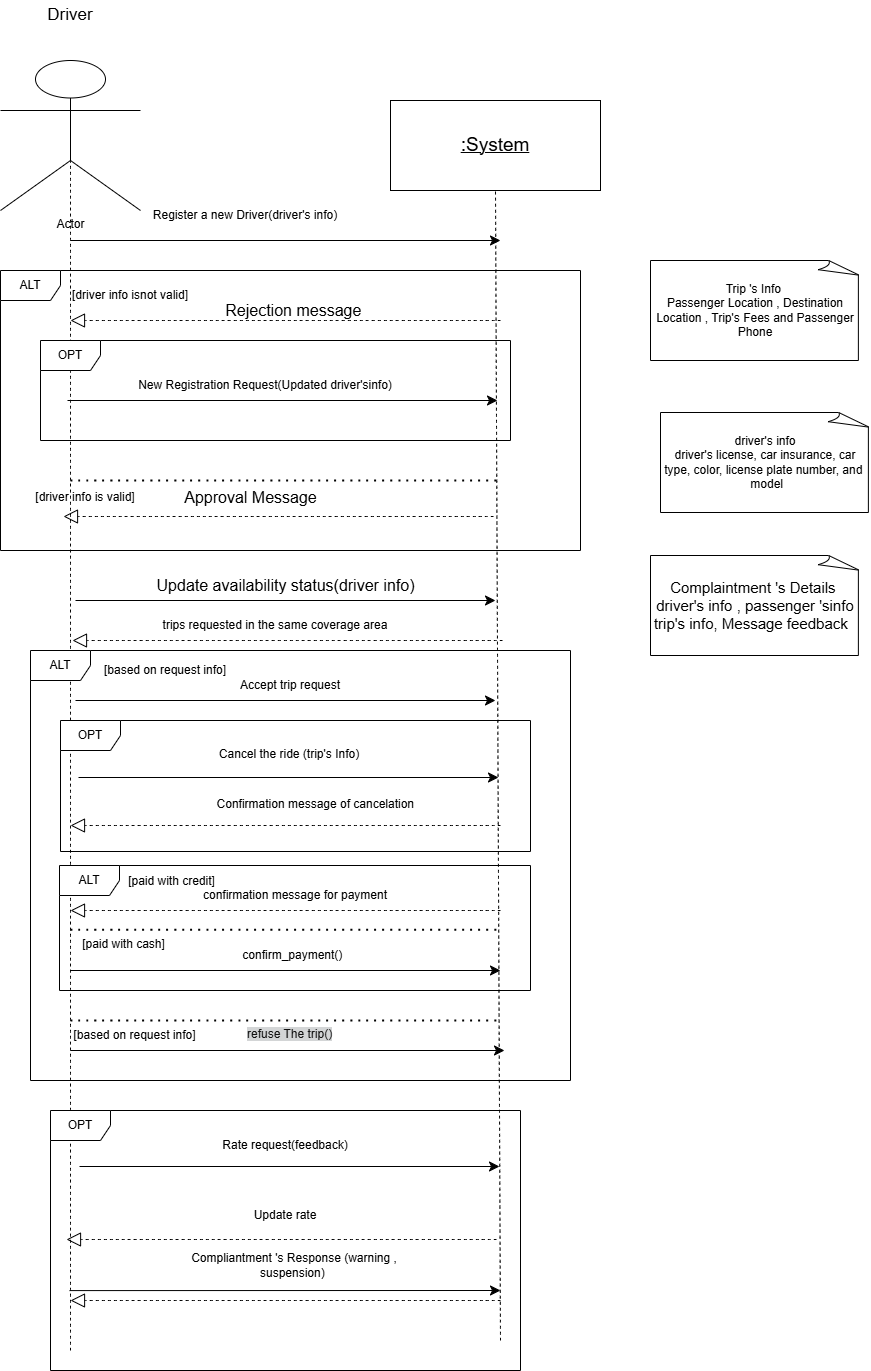

The diagram above was exported from draw.io. Its source (the exported page's mxGraphModel, read from the mxfile embedded in the PNG):
<mxGraphModel dx="1034" dy="570" grid="1" gridSize="10" guides="1" tooltips="1" connect="1" arrows="1" fold="1" page="1" pageScale="1" pageWidth="827" pageHeight="1169" math="0" shadow="0">
  <root>
    <mxCell id="0" />
    <mxCell id="1" parent="0" />
    <mxCell id="3hP7Agx0PQ9Je003s2WE-1" value="Actor" style="shape=umlActor;verticalLabelPosition=bottom;verticalAlign=top;html=1;outlineConnect=0;" parent="1" vertex="1">
      <mxGeometry x="120" y="140" width="140" height="150" as="geometry" />
    </mxCell>
    <mxCell id="3hP7Agx0PQ9Je003s2WE-2" value="&lt;font style=&quot;font-size: 17px;&quot;&gt;Driver&lt;/font&gt;" style="text;html=1;align=center;verticalAlign=middle;whiteSpace=wrap;rounded=0;" parent="1" vertex="1">
      <mxGeometry x="160" y="80" width="60" height="30" as="geometry" />
    </mxCell>
    <mxCell id="3hP7Agx0PQ9Je003s2WE-3" value="&lt;u&gt;&lt;font style=&quot;font-size: 19px;&quot;&gt;:System&lt;/font&gt;&lt;/u&gt;" style="rounded=0;whiteSpace=wrap;html=1;" parent="1" vertex="1">
      <mxGeometry x="510" y="180" width="210" height="90" as="geometry" />
    </mxCell>
    <mxCell id="3hP7Agx0PQ9Je003s2WE-5" value="" style="endArrow=none;dashed=1;html=1;rounded=0;fontSize=12;startSize=8;endSize=8;curved=1;entryX=0.5;entryY=1;entryDx=0;entryDy=0;" parent="1" target="3hP7Agx0PQ9Je003s2WE-3" edge="1">
      <mxGeometry width="50" height="50" relative="1" as="geometry">
        <mxPoint x="620" y="1420" as="sourcePoint" />
        <mxPoint x="560" y="290" as="targetPoint" />
      </mxGeometry>
    </mxCell>
    <mxCell id="3hP7Agx0PQ9Je003s2WE-6" value="" style="endArrow=none;dashed=1;html=1;rounded=0;fontSize=12;startSize=8;endSize=8;curved=1;entryX=0.5;entryY=0.5;entryDx=0;entryDy=0;entryPerimeter=0;" parent="1" target="3hP7Agx0PQ9Je003s2WE-1" edge="1">
      <mxGeometry width="50" height="50" relative="1" as="geometry">
        <mxPoint x="190" y="1430" as="sourcePoint" />
        <mxPoint x="560" y="360" as="targetPoint" />
      </mxGeometry>
    </mxCell>
    <mxCell id="3hP7Agx0PQ9Je003s2WE-7" value="" style="endArrow=classic;html=1;rounded=0;fontSize=12;startSize=8;endSize=8;curved=1;" parent="1" edge="1">
      <mxGeometry width="50" height="50" relative="1" as="geometry">
        <mxPoint x="190" y="320" as="sourcePoint" />
        <mxPoint x="620" y="320" as="targetPoint" />
      </mxGeometry>
    </mxCell>
    <mxCell id="3hP7Agx0PQ9Je003s2WE-8" value="Register a new Driver(driver's info)" style="text;html=1;align=center;verticalAlign=middle;whiteSpace=wrap;rounded=0;" parent="1" vertex="1">
      <mxGeometry x="250" y="280" width="230" height="30" as="geometry" />
    </mxCell>
    <mxCell id="3hP7Agx0PQ9Je003s2WE-9" value="driver's info&lt;div&gt;&lt;span style=&quot;background-color: transparent; color: light-dark(rgb(0, 0, 0), rgb(255, 255, 255));&quot;&gt;driver's license, car insurance, car type, color, license plate number, and&amp;nbsp; &amp;nbsp;&lt;/span&gt;&lt;span style=&quot;background-color: transparent; color: light-dark(rgb(0, 0, 0), rgb(255, 255, 255));&quot;&gt;model&lt;/span&gt;&lt;/div&gt;" style="whiteSpace=wrap;html=1;shape=mxgraph.basic.document" parent="1" vertex="1">
      <mxGeometry x="780" y="492" width="210" height="100" as="geometry" />
    </mxCell>
    <mxCell id="3hP7Agx0PQ9Je003s2WE-13" value="ALT" style="shape=umlFrame;whiteSpace=wrap;html=1;pointerEvents=0;" parent="1" vertex="1">
      <mxGeometry x="120" y="350" width="580" height="280" as="geometry" />
    </mxCell>
    <mxCell id="3hP7Agx0PQ9Je003s2WE-14" value="" style="endArrow=block;dashed=1;endFill=0;endSize=12;html=1;rounded=0;fontSize=12;curved=1;" parent="1" edge="1">
      <mxGeometry width="160" relative="1" as="geometry">
        <mxPoint x="620" y="400" as="sourcePoint" />
        <mxPoint x="190" y="400" as="targetPoint" />
      </mxGeometry>
    </mxCell>
    <mxCell id="3hP7Agx0PQ9Je003s2WE-16" value="Rejection message&amp;nbsp;" style="text;html=1;align=center;verticalAlign=middle;resizable=0;points=[];autosize=1;strokeColor=none;fillColor=none;fontSize=16;" parent="1" vertex="1">
      <mxGeometry x="335" y="375" width="160" height="30" as="geometry" />
    </mxCell>
    <mxCell id="3hP7Agx0PQ9Je003s2WE-19" value="" style="endArrow=block;dashed=1;endFill=0;endSize=12;html=1;rounded=0;fontSize=12;curved=1;" parent="1" edge="1">
      <mxGeometry width="160" relative="1" as="geometry">
        <mxPoint x="613" y="596" as="sourcePoint" />
        <mxPoint x="183" y="596" as="targetPoint" />
      </mxGeometry>
    </mxCell>
    <mxCell id="3hP7Agx0PQ9Je003s2WE-20" value="Approval Message" style="text;html=1;align=center;verticalAlign=middle;resizable=0;points=[];autosize=1;strokeColor=none;fillColor=none;fontSize=16;" parent="1" vertex="1">
      <mxGeometry x="290" y="562" width="160" height="30" as="geometry" />
    </mxCell>
    <mxCell id="3hP7Agx0PQ9Je003s2WE-21" value="" style="endArrow=classic;html=1;rounded=0;fontSize=12;startSize=8;endSize=8;curved=1;" parent="1" edge="1">
      <mxGeometry width="50" height="50" relative="1" as="geometry">
        <mxPoint x="195" y="680" as="sourcePoint" />
        <mxPoint x="615" y="680" as="targetPoint" />
      </mxGeometry>
    </mxCell>
    <mxCell id="3hP7Agx0PQ9Je003s2WE-22" value="Update availability status(driver info)" style="text;html=1;align=center;verticalAlign=middle;resizable=0;points=[];autosize=1;strokeColor=none;fillColor=none;fontSize=16;" parent="1" vertex="1">
      <mxGeometry x="265" y="650" width="280" height="30" as="geometry" />
    </mxCell>
    <mxCell id="3hP7Agx0PQ9Je003s2WE-23" value="OPT" style="shape=umlFrame;whiteSpace=wrap;html=1;pointerEvents=0;" parent="1" vertex="1">
      <mxGeometry x="160" y="420" width="470" height="100" as="geometry" />
    </mxCell>
    <mxCell id="3hP7Agx0PQ9Je003s2WE-24" value="" style="endArrow=classic;html=1;rounded=0;fontSize=12;startSize=8;endSize=8;curved=1;" parent="1" edge="1">
      <mxGeometry width="50" height="50" relative="1" as="geometry">
        <mxPoint x="187" y="480" as="sourcePoint" />
        <mxPoint x="617" y="480" as="targetPoint" />
      </mxGeometry>
    </mxCell>
    <mxCell id="3hP7Agx0PQ9Je003s2WE-25" value="New Registration Request(Updated driver'sinfo)" style="text;html=1;align=center;verticalAlign=middle;whiteSpace=wrap;rounded=0;" parent="1" vertex="1">
      <mxGeometry x="225" y="450" width="320" height="30" as="geometry" />
    </mxCell>
    <mxCell id="3hP7Agx0PQ9Je003s2WE-28" value="" style="endArrow=none;dashed=1;html=1;dashPattern=1 3;strokeWidth=2;rounded=0;fontSize=12;startSize=8;endSize=8;curved=1;" parent="1" edge="1">
      <mxGeometry width="50" height="50" relative="1" as="geometry">
        <mxPoint x="190" y="560" as="sourcePoint" />
        <mxPoint x="620" y="560" as="targetPoint" />
      </mxGeometry>
    </mxCell>
    <mxCell id="3hP7Agx0PQ9Je003s2WE-29" value="" style="endArrow=block;dashed=1;endFill=0;endSize=12;html=1;rounded=0;fontSize=12;curved=1;" parent="1" edge="1">
      <mxGeometry width="160" relative="1" as="geometry">
        <mxPoint x="622" y="720" as="sourcePoint" />
        <mxPoint x="192" y="720" as="targetPoint" />
      </mxGeometry>
    </mxCell>
    <mxCell id="3hP7Agx0PQ9Je003s2WE-31" value="trips requested in the same coverage area" style="text;html=1;align=center;verticalAlign=middle;whiteSpace=wrap;rounded=0;" parent="1" vertex="1">
      <mxGeometry x="275" y="690" width="240" height="30" as="geometry" />
    </mxCell>
    <mxCell id="3hP7Agx0PQ9Je003s2WE-32" value="OPT" style="shape=umlFrame;whiteSpace=wrap;html=1;pointerEvents=0;" parent="1" vertex="1">
      <mxGeometry x="180" y="800" width="470" height="131" as="geometry" />
    </mxCell>
    <mxCell id="3hP7Agx0PQ9Je003s2WE-33" value="" style="endArrow=classic;html=1;rounded=0;fontSize=12;startSize=8;endSize=8;curved=1;" parent="1" edge="1">
      <mxGeometry width="50" height="50" relative="1" as="geometry">
        <mxPoint x="198" y="857" as="sourcePoint" />
        <mxPoint x="618" y="857" as="targetPoint" />
      </mxGeometry>
    </mxCell>
    <mxCell id="3hP7Agx0PQ9Je003s2WE-34" value="Cancel the ride (trip's Info)" style="text;html=1;align=center;verticalAlign=middle;whiteSpace=wrap;rounded=0;" parent="1" vertex="1">
      <mxGeometry x="324" y="819" width="170" height="30" as="geometry" />
    </mxCell>
    <mxCell id="3hP7Agx0PQ9Je003s2WE-35" value="" style="endArrow=block;dashed=1;endFill=0;endSize=12;html=1;rounded=0;fontSize=12;curved=1;" parent="1" edge="1">
      <mxGeometry width="160" relative="1" as="geometry">
        <mxPoint x="620" y="905" as="sourcePoint" />
        <mxPoint x="190" y="905" as="targetPoint" />
      </mxGeometry>
    </mxCell>
    <mxCell id="3hP7Agx0PQ9Je003s2WE-36" value="Confirmation message of cancelation&amp;nbsp;" style="text;html=1;align=center;verticalAlign=middle;whiteSpace=wrap;rounded=0;" parent="1" vertex="1">
      <mxGeometry x="324" y="869" width="226" height="30" as="geometry" />
    </mxCell>
    <mxCell id="3hP7Agx0PQ9Je003s2WE-39" value="" style="endArrow=classic;html=1;rounded=0;fontSize=12;startSize=8;endSize=8;curved=1;" parent="1" edge="1">
      <mxGeometry width="50" height="50" relative="1" as="geometry">
        <mxPoint x="195" y="780" as="sourcePoint" />
        <mxPoint x="615" y="780" as="targetPoint" />
      </mxGeometry>
    </mxCell>
    <mxCell id="3hP7Agx0PQ9Je003s2WE-40" value="Accept trip request" style="text;html=1;align=center;verticalAlign=middle;whiteSpace=wrap;rounded=0;" parent="1" vertex="1">
      <mxGeometry x="335" y="750" width="150" height="30" as="geometry" />
    </mxCell>
    <mxCell id="3hP7Agx0PQ9Je003s2WE-41" value="" style="endArrow=block;dashed=1;endFill=0;endSize=12;html=1;rounded=0;fontSize=12;curved=1;" parent="1" edge="1">
      <mxGeometry width="160" relative="1" as="geometry">
        <mxPoint x="620" y="990" as="sourcePoint" />
        <mxPoint x="190" y="990" as="targetPoint" />
      </mxGeometry>
    </mxCell>
    <mxCell id="3hP7Agx0PQ9Je003s2WE-42" value="confirmation message for payment" style="text;html=1;align=center;verticalAlign=middle;whiteSpace=wrap;rounded=0;" parent="1" vertex="1">
      <mxGeometry x="320" y="960" width="190" height="30" as="geometry" />
    </mxCell>
    <mxCell id="3hP7Agx0PQ9Je003s2WE-43" value="OPT" style="shape=umlFrame;whiteSpace=wrap;html=1;pointerEvents=0;" parent="1" vertex="1">
      <mxGeometry x="170" y="1190" width="470" height="260" as="geometry" />
    </mxCell>
    <mxCell id="3hP7Agx0PQ9Je003s2WE-44" value="" style="endArrow=classic;html=1;rounded=0;fontSize=12;startSize=8;endSize=8;curved=1;" parent="1" edge="1">
      <mxGeometry width="50" height="50" relative="1" as="geometry">
        <mxPoint x="199" y="1246" as="sourcePoint" />
        <mxPoint x="619" y="1246" as="targetPoint" />
      </mxGeometry>
    </mxCell>
    <mxCell id="3hP7Agx0PQ9Je003s2WE-45" value="Rate request(feedback)" style="text;html=1;align=center;verticalAlign=middle;whiteSpace=wrap;rounded=0;" parent="1" vertex="1">
      <mxGeometry x="330" y="1210" width="150" height="30" as="geometry" />
    </mxCell>
    <mxCell id="3hP7Agx0PQ9Je003s2WE-46" value="" style="endArrow=block;dashed=1;endFill=0;endSize=12;html=1;rounded=0;fontSize=12;curved=1;" parent="1" edge="1">
      <mxGeometry width="160" relative="1" as="geometry">
        <mxPoint x="616" y="1319" as="sourcePoint" />
        <mxPoint x="186" y="1319" as="targetPoint" />
      </mxGeometry>
    </mxCell>
    <mxCell id="3hP7Agx0PQ9Je003s2WE-47" value="Update rate" style="text;html=1;align=center;verticalAlign=middle;whiteSpace=wrap;rounded=0;" parent="1" vertex="1">
      <mxGeometry x="330" y="1280" width="150" height="30" as="geometry" />
    </mxCell>
    <mxCell id="3hP7Agx0PQ9Je003s2WE-48" value="Trip 's Info&amp;nbsp;&lt;br&gt;Passenger Location , Destination Location , Trip's Fees and Passenger Phone" style="whiteSpace=wrap;html=1;shape=mxgraph.basic.document" parent="1" vertex="1">
      <mxGeometry x="770" y="340" width="210" height="100" as="geometry" />
    </mxCell>
    <mxCell id="8yI7NNtVMlXXnOkMKNyf-1" value="&lt;span style=&quot;font-size: 15px;&quot;&gt;Complaintment 's Details&amp;nbsp;&lt;br&gt;driver's info , passenger 'sinfo&lt;/span&gt;&lt;div&gt;&lt;span style=&quot;font-size: 15px;&quot;&gt;trip's info, Message feedback&amp;nbsp;&amp;nbsp;&lt;/span&gt;&lt;/div&gt;" style="whiteSpace=wrap;html=1;shape=mxgraph.basic.document" parent="1" vertex="1">
      <mxGeometry x="770" y="635" width="210" height="100" as="geometry" />
    </mxCell>
    <mxCell id="8yI7NNtVMlXXnOkMKNyf-2" value="" style="endArrow=block;dashed=1;endFill=0;endSize=12;html=1;rounded=0;fontSize=12;curved=1;" parent="1" edge="1">
      <mxGeometry width="160" relative="1" as="geometry">
        <mxPoint x="620" y="1380" as="sourcePoint" />
        <mxPoint x="190" y="1380" as="targetPoint" />
      </mxGeometry>
    </mxCell>
    <mxCell id="8yI7NNtVMlXXnOkMKNyf-3" value="Compliantment 's Response (warning , suspension)&amp;nbsp;" style="text;html=1;align=center;verticalAlign=middle;whiteSpace=wrap;rounded=0;" parent="1" vertex="1">
      <mxGeometry x="294" y="1330" width="240" height="30" as="geometry" />
    </mxCell>
    <mxCell id="zMfoLtaqFVjF7ATW57Iy-1" value="ALT" style="shape=umlFrame;whiteSpace=wrap;html=1;pointerEvents=0;" parent="1" vertex="1">
      <mxGeometry x="150" y="730" width="540" height="430" as="geometry" />
    </mxCell>
    <mxCell id="zMfoLtaqFVjF7ATW57Iy-2" value="" style="endArrow=none;dashed=1;html=1;dashPattern=1 3;strokeWidth=2;rounded=0;fontSize=12;startSize=8;endSize=8;curved=1;" parent="1" edge="1">
      <mxGeometry width="50" height="50" relative="1" as="geometry">
        <mxPoint x="190" y="1100" as="sourcePoint" />
        <mxPoint x="620" y="1100" as="targetPoint" />
      </mxGeometry>
    </mxCell>
    <mxCell id="zMfoLtaqFVjF7ATW57Iy-3" value="" style="endArrow=classic;html=1;rounded=0;fontSize=12;startSize=8;endSize=8;curved=1;" parent="1" edge="1">
      <mxGeometry width="50" height="50" relative="1" as="geometry">
        <mxPoint x="190" y="1130" as="sourcePoint" />
        <mxPoint x="624" y="1130" as="targetPoint" />
      </mxGeometry>
    </mxCell>
    <mxCell id="zMfoLtaqFVjF7ATW57Iy-4" value="&lt;div style=&quot;text-align: center;&quot;&gt;&lt;font color=&quot;#121212&quot;&gt;&lt;span style=&quot;background-color: rgb(211, 213, 214);&quot;&gt;refuse The trip()&lt;/span&gt;&lt;/font&gt;&lt;/div&gt;" style="text;whiteSpace=wrap;html=1;" parent="1" vertex="1">
      <mxGeometry x="365" y="1100" width="130" height="40" as="geometry" />
    </mxCell>
    <mxCell id="rcbIPHuTfnGgzBE05lNV-1" value="[driver info is valid]" style="text;html=1;align=center;verticalAlign=middle;whiteSpace=wrap;rounded=0;" parent="1" vertex="1">
      <mxGeometry x="130" y="562" width="150" height="30" as="geometry" />
    </mxCell>
    <mxCell id="rcbIPHuTfnGgzBE05lNV-4" value="[driver info isnot valid]" style="text;html=1;align=center;verticalAlign=middle;whiteSpace=wrap;rounded=0;" parent="1" vertex="1">
      <mxGeometry x="175" y="360" width="150" height="30" as="geometry" />
    </mxCell>
    <mxCell id="rcbIPHuTfnGgzBE05lNV-5" value="[based on request info]" style="text;html=1;align=center;verticalAlign=middle;whiteSpace=wrap;rounded=0;" parent="1" vertex="1">
      <mxGeometry x="220" y="735" width="130" height="30" as="geometry" />
    </mxCell>
    <mxCell id="rcbIPHuTfnGgzBE05lNV-6" value="[based on request info]" style="text;html=1;align=center;verticalAlign=middle;whiteSpace=wrap;rounded=0;" parent="1" vertex="1">
      <mxGeometry x="189" y="1100" width="131" height="30" as="geometry" />
    </mxCell>
    <mxCell id="rcbIPHuTfnGgzBE05lNV-8" value="ALT" style="shape=umlFrame;whiteSpace=wrap;html=1;pointerEvents=0;" parent="1" vertex="1">
      <mxGeometry x="179" y="945" width="471" height="125" as="geometry" />
    </mxCell>
    <mxCell id="rcbIPHuTfnGgzBE05lNV-10" value="" style="endArrow=none;dashed=1;html=1;dashPattern=1 3;strokeWidth=2;rounded=0;fontSize=12;startSize=8;endSize=8;curved=1;" parent="1" edge="1">
      <mxGeometry width="50" height="50" relative="1" as="geometry">
        <mxPoint x="190" y="1009.29" as="sourcePoint" />
        <mxPoint x="620" y="1009.29" as="targetPoint" />
      </mxGeometry>
    </mxCell>
    <mxCell id="rcbIPHuTfnGgzBE05lNV-11" value="[paid with credit]" style="edgeLabel;html=1;align=center;verticalAlign=middle;resizable=0;points=[];fontSize=12;" parent="rcbIPHuTfnGgzBE05lNV-10" connectable="0" vertex="1">
      <mxGeometry x="0.1647" relative="1" as="geometry">
        <mxPoint x="-150" y="-49" as="offset" />
      </mxGeometry>
    </mxCell>
    <mxCell id="rcbIPHuTfnGgzBE05lNV-12" value="[paid with credit]" style="edgeLabel;html=1;align=center;verticalAlign=middle;resizable=0;points=[];fontSize=12;" parent="1" connectable="0" vertex="1">
      <mxGeometry x="290" y="960" as="geometry" />
    </mxCell>
    <mxCell id="rcbIPHuTfnGgzBE05lNV-13" value="[paid with cash]" style="edgeLabel;html=1;align=center;verticalAlign=middle;resizable=0;points=[];fontSize=12;" parent="1" connectable="0" vertex="1">
      <mxGeometry x="300" y="1010" as="geometry">
        <mxPoint x="-58" y="13" as="offset" />
      </mxGeometry>
    </mxCell>
    <mxCell id="rcbIPHuTfnGgzBE05lNV-14" value="" style="endArrow=classic;html=1;rounded=0;fontSize=12;startSize=8;endSize=8;curved=1;" parent="1" source="rcbIPHuTfnGgzBE05lNV-8" edge="1">
      <mxGeometry width="50" height="50" relative="1" as="geometry">
        <mxPoint x="380" y="1120" as="sourcePoint" />
        <mxPoint x="430" y="1070" as="targetPoint" />
      </mxGeometry>
    </mxCell>
    <mxCell id="rcbIPHuTfnGgzBE05lNV-15" value="" style="endArrow=classic;html=1;rounded=0;fontSize=12;startSize=8;endSize=8;curved=1;" parent="1" edge="1">
      <mxGeometry width="50" height="50" relative="1" as="geometry">
        <mxPoint x="190" y="1050" as="sourcePoint" />
        <mxPoint x="620" y="1050" as="targetPoint" />
      </mxGeometry>
    </mxCell>
    <mxCell id="rcbIPHuTfnGgzBE05lNV-16" value="confirm_payment()&amp;nbsp;" style="text;html=1;align=center;verticalAlign=middle;whiteSpace=wrap;rounded=0;" parent="1" vertex="1">
      <mxGeometry x="319" y="1020" width="190" height="30" as="geometry" />
    </mxCell>
    <mxCell id="xrhSx-UJSd0CKSJplPnu-1" value="" style="endArrow=classic;html=1;rounded=0;fontSize=12;startSize=8;endSize=8;curved=1;" parent="1" edge="1">
      <mxGeometry width="50" height="50" relative="1" as="geometry">
        <mxPoint x="189" y="1370.09" as="sourcePoint" />
        <mxPoint x="620" y="1370" as="targetPoint" />
      </mxGeometry>
    </mxCell>
  </root>
</mxGraphModel>